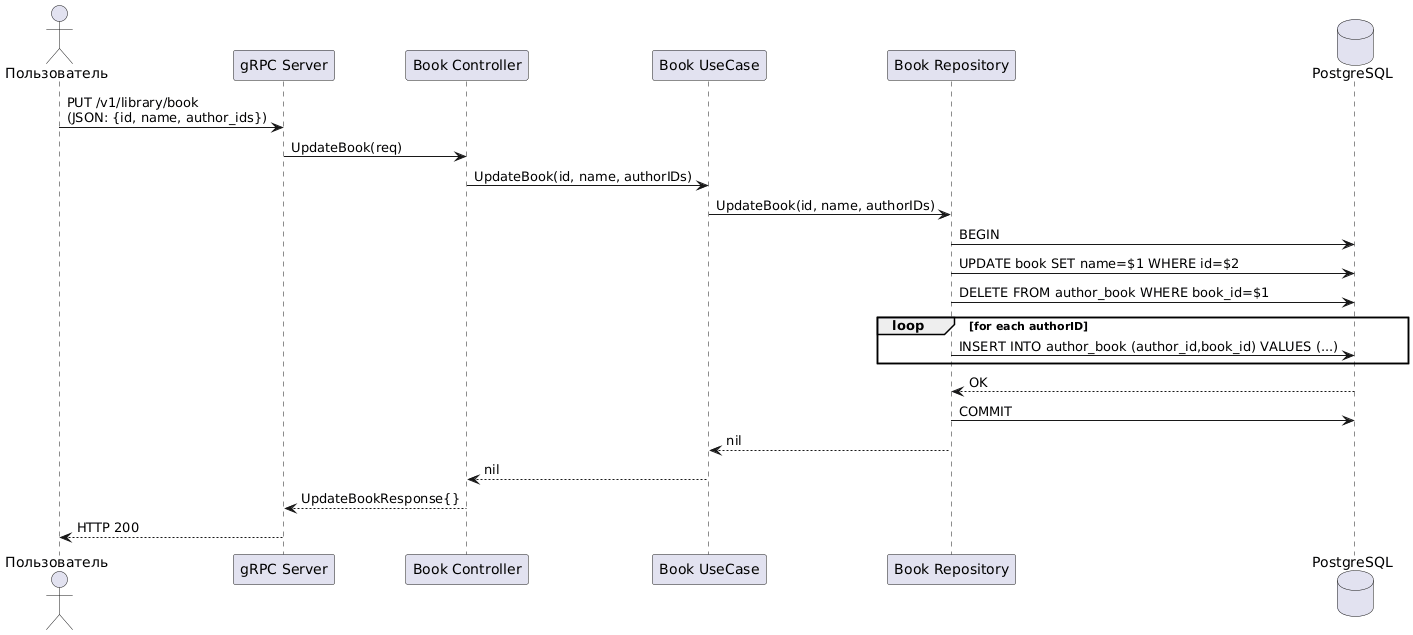

The diagram above was rendered by PlantUML. Its source (embedded in the PNG):
@startuml
actor Пользователь
participant "gRPC Server" as Server
participant "Book Controller" as Controller
participant "Book UseCase" as UseCase
participant "Book Repository" as BookRepo
database "PostgreSQL" as DB

Пользователь -> Server: PUT /v1/library/book\n(JSON: {id, name, author_ids})
Server -> Controller: UpdateBook(req)
Controller -> UseCase: UpdateBook(id, name, authorIDs)
UseCase -> BookRepo: UpdateBook(id, name, authorIDs)
BookRepo -> DB: BEGIN
BookRepo -> DB: UPDATE book SET name=$1 WHERE id=$2
BookRepo -> DB: DELETE FROM author_book WHERE book_id=$1
loop for each authorID
    BookRepo -> DB: INSERT INTO author_book (author_id,book_id) VALUES (...)
end
DB --> BookRepo: OK
BookRepo -> DB: COMMIT
BookRepo --> UseCase: nil
UseCase --> Controller: nil
Controller --> Server: UpdateBookResponse{}
Server --> Пользователь: HTTP 200
@enduml